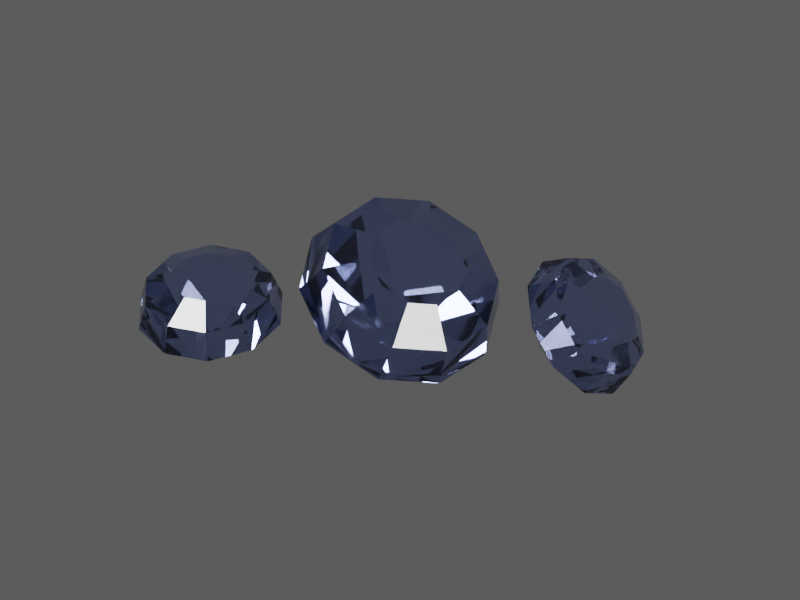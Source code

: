# Source: TI027.blend  (saved by Blender 4.5.92; exported with 4.5.12 LTS)
import bpy
from mathutils import Matrix  # noqa: F401  (used for matrix-valued properties, if any)

bpy.ops.wm.read_factory_settings(use_empty=True)
scene = bpy.context.scene
scene.name = 'TI027 / coloured model'

# ---- materials (node trees are filled in below, after node groups)
mat_ti027___individual_gemstone_colour = bpy.data.materials.new('TI027 / individual gemstone colour')
mat_ti027___individual_gemstone_colour.diffuse_color = (0.025, 0.075, 0.58, 1.0)

# ---- material node trees
mat_ti027___individual_gemstone_colour.use_nodes = True; mat_ti027___individual_gemstone_colour.node_tree.nodes.clear()
_N = mat_ti027___individual_gemstone_colour.node_tree.nodes; _L = mat_ti027___individual_gemstone_colour.node_tree.links
n0 = _N.new('ShaderNodeBsdfPrincipled'); n0.name = 'Principled BSDF'; n0.location = (0, 0)
n0.inputs[0].default_value = (0.395, 0.425, 0.728, 1.0)
n0.inputs[3].default_value = 1.77
n0.inputs[18].default_value = 0.98
n0.inputs[19].default_value = 0.05
n1 = _N.new('ShaderNodeOutputMaterial'); n1.name = 'Material Output'; n1.location = (0, 0)
n2 = _N.new('ShaderNodeTexCoord'); n2.name = 'Texture Coordinate'; n2.location = (0, 0)
n3 = _N.new('ShaderNodeVectorMath'); n3.name = 'Vector Math'; n3.location = (0, 0)
n3.operation = 'MULTIPLY'
n3.inputs[1].default_value = (1.0, 1.0, 1.0)
n4 = _N.new('ShaderNodeTexNoise'); n4.name = 'Natural low-amplitude surface variation'; n4.location = (0, 0)
n4.inputs[2].default_value = 10.0
n4.inputs[3].default_value = 4.0
n4.inputs[4].default_value = 0.72
n5 = _N.new('ShaderNodeMapRange'); n5.name = 'Map Range'; n5.location = (0, 0)
n5.inputs[3].default_value = 0.02555
n5.inputs[4].default_value = 0.04305
n6 = _N.new('ShaderNodeTexNoise'); n6.name = 'Microscopic pores and machining'; n6.location = (0, 0)
n6.inputs[2].default_value = 120.0
n7 = _N.new('ShaderNodeBump'); n7.name = 'Bump'; n7.location = (0, 0)
n7.inputs[0].default_value = 0.018
n7.inputs[1].default_value = 0.000203
n8 = _N.new('ShaderNodeVolumeAbsorption'); n8.name = 'Volume Absorption'; n8.location = (0, 0)
n8.inputs[0].default_value = (0.1025, 0.1475, 0.602, 1.0)
n8.inputs[1].default_value = 0.18
_L.new(n0.outputs[0], n1.inputs[0])
_L.new(n2.outputs[3], n3.inputs[0])
_L.new(n3.outputs[0], n4.inputs[0])
_L.new(n4.outputs[0], n5.inputs[0])
_L.new(n5.outputs[0], n0.inputs[2])
_L.new(n3.outputs[0], n6.inputs[0])
_L.new(n6.outputs[0], n7.inputs[3])
_L.new(n7.outputs[0], n0.inputs[5])
_L.new(n8.outputs[0], n1.inputs[1])
n1.is_active_output = True

# ---- world
world_ti027_world = bpy.data.worlds.new('TI027 world'); scene.world = world_ti027_world
world_ti027_world.color = (0.12, 0.12, 0.12)

# ---- cameras
cam_ti027_camera = bpy.data.cameras.new('TI027 camera')
cam_ti027_camera.type = 'ORTHO'
cam_ti027_camera.ortho_scale = 4.274

# ---- lights
light_key = bpy.data.lights.new('key', 'AREA')
light_key.energy = 1103.0
light_key.shape = 'DISK'
light_key.size = 4.136
light_fill = bpy.data.lights.new('fill', 'AREA')
light_fill.energy = 689.3
light_fill.shape = 'DISK'
light_fill.size = 4.136
light_rim = bpy.data.lights.new('rim', 'AREA')
light_rim.energy = 1241.0
light_rim.shape = 'DISK'
light_rim.size = 4.136

# ---- meshes
me_ti027___individually_faceted_stone_0 = bpy.data.meshes.new('TI027 / individually faceted stone 0')
me_ti027___individually_faceted_stone_0.from_pydata([(0.03, 0.0, -0.26), (0.02427, 0.01763, -0.26), (0.009271, 0.02853, -0.26), (-0.009271, 0.02853, -0.26), (-0.02427, 0.01763, -0.26), (-0.03, 3.674e-18, -0.26), (-0.02427, -0.01763, -0.26), (-0.009271, -0.02853, -0.26), (0.009271, -0.02853, -0.26), (0.02427, -0.01763, -0.26), (0.4, 0.0, 0.0), (0.3236, 0.2351, 0.0), (0.1236, 0.3804, 0.0), (-0.1236, 0.3804, 0.0), (-0.3236, 0.2351, 0.0), (-0.4, 4.899e-17, 0.0), (-0.3236, -0.2351, 0.0), (-0.1236, -0.3804, 0.0), (0.1236, -0.3804, 0.0), (0.3236, -0.2351, 0.0), (0.352, 0.0, 0.16), (0.2848, 0.2069, 0.16), (0.1088, 0.3348, 0.16), (-0.1088, 0.3348, 0.16), (-0.2848, 0.2069, 0.16), (-0.352, 4.311e-17, 0.16), (-0.2848, -0.2069, 0.16), (-0.1088, -0.3348, 0.16), (0.1088, -0.3348, 0.16), (0.2848, -0.2069, 0.16), (0.192, 0.0, 0.248), (0.1553, 0.1129, 0.248), (0.05933, 0.1826, 0.248), (-0.05933, 0.1826, 0.248), (-0.1553, 0.1129, 0.248), (-0.192, 2.351e-17, 0.248), (-0.1553, -0.1129, 0.248), (-0.05933, -0.1826, 0.248), (0.05933, -0.1826, 0.248), (0.1553, -0.1129, 0.248)], [], [(0, 1, 11, 10), (1, 2, 12, 11), (2, 3, 13, 12), (3, 4, 14, 13), (4, 5, 15, 14), (5, 6, 16, 15), (6, 7, 17, 16), (7, 8, 18, 17), (8, 9, 19, 18), (9, 0, 10, 19), (10, 11, 21, 20), (11, 12, 22, 21), (12, 13, 23, 22), (13, 14, 24, 23), (14, 15, 25, 24), (15, 16, 26, 25), (16, 17, 27, 26), (17, 18, 28, 27), (18, 19, 29, 28), (19, 10, 20, 29), (20, 21, 31, 30), (21, 22, 32, 31), (22, 23, 33, 32), (23, 24, 34, 33), (24, 25, 35, 34), (25, 26, 36, 35), (26, 27, 37, 36), (27, 28, 38, 37), (28, 29, 39, 38), (29, 20, 30, 39), (9, 8, 7, 6, 5, 4, 3, 2, 1, 0), (30, 31, 32, 33, 34, 35, 36, 37, 38, 39)])
me_ti027___individually_faceted_stone_0.materials.append(mat_ti027___individual_gemstone_colour)
me_ti027___individually_faceted_stone_0.update()
me_ti027___individually_faceted_stone_1 = bpy.data.meshes.new('TI027 / individually faceted stone 1')
me_ti027___individually_faceted_stone_1.from_pydata([(0.03, 0.0, -0.364), (0.02427, 0.01763, -0.364), (0.009271, 0.02853, -0.364), (-0.009271, 0.02853, -0.364), (-0.02427, 0.01763, -0.364), (-0.03, 3.674e-18, -0.364), (-0.02427, -0.01763, -0.364), (-0.009271, -0.02853, -0.364), (0.009271, -0.02853, -0.364), (0.02427, -0.01763, -0.364), (0.56, 0.0, 0.0), (0.453, 0.3292, 0.0), (0.173, 0.5326, 0.0), (-0.173, 0.5326, 0.0), (-0.453, 0.3292, 0.0), (-0.56, 6.858e-17, 0.0), (-0.453, -0.3292, 0.0), (-0.173, -0.5326, 0.0), (0.173, -0.5326, 0.0), (0.453, -0.3292, 0.0), (0.4928, 0.0, 0.224), (0.3987, 0.2897, 0.224), (0.1523, 0.4687, 0.224), (-0.1523, 0.4687, 0.224), (-0.3987, 0.2897, 0.224), (-0.4928, 6.035e-17, 0.224), (-0.3987, -0.2897, 0.224), (-0.1523, -0.4687, 0.224), (0.1523, -0.4687, 0.224), (0.3987, -0.2897, 0.224), (0.2688, 0.0, 0.3472), (0.2175, 0.158, 0.3472), (0.08306, 0.2556, 0.3472), (-0.08306, 0.2556, 0.3472), (-0.2175, 0.158, 0.3472), (-0.2688, 3.292e-17, 0.3472), (-0.2175, -0.158, 0.3472), (-0.08306, -0.2556, 0.3472), (0.08306, -0.2556, 0.3472), (0.2175, -0.158, 0.3472)], [], [(0, 1, 11, 10), (1, 2, 12, 11), (2, 3, 13, 12), (3, 4, 14, 13), (4, 5, 15, 14), (5, 6, 16, 15), (6, 7, 17, 16), (7, 8, 18, 17), (8, 9, 19, 18), (9, 0, 10, 19), (10, 11, 21, 20), (11, 12, 22, 21), (12, 13, 23, 22), (13, 14, 24, 23), (14, 15, 25, 24), (15, 16, 26, 25), (16, 17, 27, 26), (17, 18, 28, 27), (18, 19, 29, 28), (19, 10, 20, 29), (20, 21, 31, 30), (21, 22, 32, 31), (22, 23, 33, 32), (23, 24, 34, 33), (24, 25, 35, 34), (25, 26, 36, 35), (26, 27, 37, 36), (27, 28, 38, 37), (28, 29, 39, 38), (29, 20, 30, 39), (9, 8, 7, 6, 5, 4, 3, 2, 1, 0), (30, 31, 32, 33, 34, 35, 36, 37, 38, 39)])
me_ti027___individually_faceted_stone_1.materials.append(mat_ti027___individual_gemstone_colour)
me_ti027___individually_faceted_stone_1.update()
me_ti027___individually_faceted_stone_2 = bpy.data.meshes.new('TI027 / individually faceted stone 2')
me_ti027___individually_faceted_stone_2.from_pydata([(0.03, 0.0, -0.26), (0.02427, 0.01763, -0.26), (0.009271, 0.02853, -0.26), (-0.009271, 0.02853, -0.26), (-0.02427, 0.01763, -0.26), (-0.03, 3.674e-18, -0.26), (-0.02427, -0.01763, -0.26), (-0.009271, -0.02853, -0.26), (0.009271, -0.02853, -0.26), (0.02427, -0.01763, -0.26), (0.4, 0.0, 0.0), (0.3236, 0.2351, 0.0), (0.1236, 0.3804, 0.0), (-0.1236, 0.3804, 0.0), (-0.3236, 0.2351, 0.0), (-0.4, 4.899e-17, 0.0), (-0.3236, -0.2351, 0.0), (-0.1236, -0.3804, 0.0), (0.1236, -0.3804, 0.0), (0.3236, -0.2351, 0.0), (0.352, 0.0, 0.16), (0.2848, 0.2069, 0.16), (0.1088, 0.3348, 0.16), (-0.1088, 0.3348, 0.16), (-0.2848, 0.2069, 0.16), (-0.352, 4.311e-17, 0.16), (-0.2848, -0.2069, 0.16), (-0.1088, -0.3348, 0.16), (0.1088, -0.3348, 0.16), (0.2848, -0.2069, 0.16), (0.192, 0.0, 0.248), (0.1553, 0.1129, 0.248), (0.05933, 0.1826, 0.248), (-0.05933, 0.1826, 0.248), (-0.1553, 0.1129, 0.248), (-0.192, 2.351e-17, 0.248), (-0.1553, -0.1129, 0.248), (-0.05933, -0.1826, 0.248), (0.05933, -0.1826, 0.248), (0.1553, -0.1129, 0.248)], [], [(0, 1, 11, 10), (1, 2, 12, 11), (2, 3, 13, 12), (3, 4, 14, 13), (4, 5, 15, 14), (5, 6, 16, 15), (6, 7, 17, 16), (7, 8, 18, 17), (8, 9, 19, 18), (9, 0, 10, 19), (10, 11, 21, 20), (11, 12, 22, 21), (12, 13, 23, 22), (13, 14, 24, 23), (14, 15, 25, 24), (15, 16, 26, 25), (16, 17, 27, 26), (17, 18, 28, 27), (18, 19, 29, 28), (19, 10, 20, 29), (20, 21, 31, 30), (21, 22, 32, 31), (22, 23, 33, 32), (23, 24, 34, 33), (24, 25, 35, 34), (25, 26, 36, 35), (26, 27, 37, 36), (27, 28, 38, 37), (28, 29, 39, 38), (29, 20, 30, 39), (9, 8, 7, 6, 5, 4, 3, 2, 1, 0), (30, 31, 32, 33, 34, 35, 36, 37, 38, 39)])
me_ti027___individually_faceted_stone_2.materials.append(mat_ti027___individual_gemstone_colour)
me_ti027___individually_faceted_stone_2.update()

# ---- objects
ob_ti027___individually_faceted_stone_0 = bpy.data.objects.new('TI027 / individually faceted stone 0', me_ti027___individually_faceted_stone_0)
ob_ti027___individually_faceted_stone_1 = bpy.data.objects.new('TI027 / individually faceted stone 1', me_ti027___individually_faceted_stone_1)
ob_ti027___individually_faceted_stone_2 = bpy.data.objects.new('TI027 / individually faceted stone 2', me_ti027___individually_faceted_stone_2)
ob_ti027___inspection_camera = bpy.data.objects.new('TI027 / inspection camera', cam_ti027_camera)
ob_ti027___key = bpy.data.objects.new('TI027 / key', light_key)
ob_ti027___fill = bpy.data.objects.new('TI027 / fill', light_fill)
ob_ti027___rim = bpy.data.objects.new('TI027 / rim', light_rim)

# ---- transforms, parenting, visibility, modifiers, constraints
ob_ti027___individually_faceted_stone_0.location = (-0.9, -0.35, 0.42)
ob_ti027___individually_faceted_stone_0.rotation_euler = (0.25, 0.0, 0.15)
ob_ti027___individually_faceted_stone_1.location = (0.0, 0.1, 0.54)
ob_ti027___individually_faceted_stone_1.rotation_euler = (0.55, 0.2, 0.75)
ob_ti027___individually_faceted_stone_2.location = (0.9, 0.45, 0.42)
ob_ti027___individually_faceted_stone_2.rotation_euler = (0.85, 0.4, 1.35)
ob_ti027___inspection_camera.location = (2.5, -4.332, 3.286)
ob_ti027___inspection_camera.rotation_euler = (1.072, 1.456e-08, 0.5124)
ob_ti027___key.location = (-5.496, -8.192, 11.56)
ob_ti027___key.rotation_euler = (0.7336, -3.887e-08, -0.588)
ob_ti027___fill.location = (8.29, -2.677, 6.043)
ob_ti027___fill.rotation_euler = (1.007, 6.348e-08, 1.249)
ob_ti027___rim.location = (0.01842, 8.352, 11.56)
ob_ti027___rim.rotation_euler = (0.6435, 5.245e-08, 3.142)

# ---- collection membership
scene.collection.objects.link(ob_ti027___individually_faceted_stone_0)
scene.collection.objects.link(ob_ti027___individually_faceted_stone_1)
scene.collection.objects.link(ob_ti027___individually_faceted_stone_2)
scene.collection.objects.link(ob_ti027___inspection_camera)
scene.collection.objects.link(ob_ti027___key)
scene.collection.objects.link(ob_ti027___fill)
scene.collection.objects.link(ob_ti027___rim)

# ---- scene / render settings (as saved in the file)
scene.camera = ob_ti027___inspection_camera
scene.frame_start = 1; scene.frame_end = 250; scene.frame_set(1)
scene.render.engine = 'CYCLES'
scene.render.resolution_x = 480
scene.render.resolution_y = 360
scene.cycles.samples = 8
scene.view_settings.look = 'AgX - Medium High Contrast'
bpy.context.view_layer.update()
